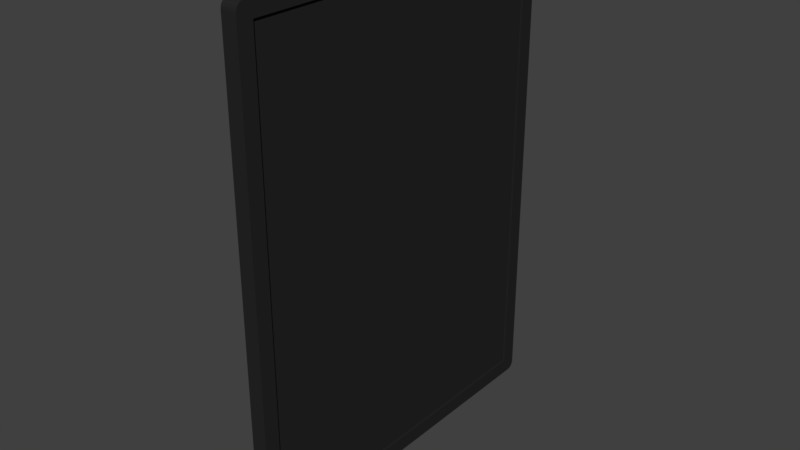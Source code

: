 # Source: display_43.blend  (saved by Blender 2.79.0; exported with 4.5.12 LTS)
import bpy
from mathutils import Matrix  # noqa: F401  (used for matrix-valued properties, if any)

bpy.ops.wm.read_factory_settings(use_empty=True)
scene = bpy.context.scene
scene.name = 'Scene'

# ---- collections
col_collection_1 = bpy.data.collections.new('Collection 1'); scene.collection.children.link(col_collection_1)

# ---- materials (node trees are filled in below, after node groups)
mat_body1 = bpy.data.materials.new('Body1')
mat_body1.alpha_threshold = 0.0
mat_body1.use_transparent_shadow = False
mat_body1.diffuse_color = (0.02038, 0.02038, 0.02038, 1.0)
mat_body1.specular_color = (0.0, 0.0, 0.0)
mat_body1.roughness = 0.5

# ---- material node trees

# ---- world
world_world = bpy.data.worlds.new('World'); scene.world = world_world
world_world.color = (0.05088, 0.05088, 0.05088)
world_world.use_sun_shadow = False
world_world.sun_shadow_jitter_overblur = 0.0
world_world.cycles.sampling_method = 'MANUAL'

# ---- meshes
me_body168 = bpy.data.meshes.new('Body168')
me_body168.from_pydata([(2.0, 22.8, -29.34), (2.0, 22.75, -29.65), (5.063e-15, 22.8, -29.34), (5.063e-15, 22.8, -29.34), (2.0, 22.75, -29.65), (5.052e-15, 22.75, -29.65), (5.052e-15, 22.75, -29.65), (2.0, 22.75, -29.65), (2.0, 22.61, -29.93), (5.052e-15, 22.75, -29.65), (2.0, 22.61, -29.93), (5.021e-15, 22.61, -29.93), (5.021e-15, 22.61, -29.93), (2.0, 22.61, -29.93), (2.0, 22.39, -30.15), (5.021e-15, 22.61, -29.93), (2.0, 22.39, -30.15), (4.972e-15, 22.39, -30.15), (4.972e-15, 22.39, -30.15), (2.0, 22.39, -30.15), (2.0, 22.11, -30.3), (4.972e-15, 22.39, -30.15), (2.0, 22.11, -30.3), (4.91e-15, 22.11, -30.3), (4.91e-15, 22.11, -30.3), (2.0, 22.11, -30.3), (2.0, 21.8, -30.34), (4.91e-15, 22.11, -30.3), (2.0, 21.8, -30.34), (4.841e-15, 21.8, -30.34), (5.063e-15, 22.8, -29.34), (5.063e-15, 22.8, 31.96), (2.0, 22.8, -29.34), (2.0, 22.8, -29.34), (5.063e-15, 22.8, 31.96), (2.0, 22.8, 31.96), (5.052e-15, 22.75, -29.65), (5.021e-15, 22.61, -29.93), (5.063e-15, 22.8, -29.34), (5.063e-15, 22.8, -29.34), (5.021e-15, 22.61, -29.93), (4.972e-15, 22.39, -30.15), (5.063e-15, 22.8, -29.34), (4.972e-15, 22.39, -30.15), (4.91e-15, 22.11, -30.3), (4.91e-15, 22.11, -30.3), (4.841e-15, 21.8, -30.34), (5.063e-15, 22.8, -29.34), (5.063e-15, 22.8, -29.34), (4.841e-15, 21.8, -30.34), (4.841e-15, 21.8, 32.96), (5.063e-15, 22.8, -29.34), (4.841e-15, 21.8, 32.96), (5.063e-15, 22.8, 31.96), (5.063e-15, 22.8, 31.96), (4.841e-15, 21.8, 32.96), (4.91e-15, 22.11, 32.91), (5.063e-15, 22.8, 31.96), (4.91e-15, 22.11, 32.91), (4.972e-15, 22.39, 32.76), (4.841e-15, 21.8, 32.96), (4.841e-15, 21.8, -30.34), (-5.262e-15, -23.7, 32.96), (-5.262e-15, -23.7, 32.96), (4.841e-15, 21.8, -30.34), (-5.262e-15, -23.7, -30.34), (-5.262e-15, -23.7, 32.96), (-5.262e-15, -23.7, -30.34), (-5.484e-15, -24.7, 31.96), (-5.484e-15, -24.7, 31.96), (-5.262e-15, -23.7, -30.34), (-5.484e-15, -24.7, -29.34), (-5.484e-15, -24.7, -29.34), (-5.262e-15, -23.7, -30.34), (-5.331e-15, -24.01, -30.3), (-5.484e-15, -24.7, -29.34), (-5.331e-15, -24.01, -30.3), (-5.393e-15, -24.29, -30.15), (-5.393e-15, -24.29, -30.15), (-5.442e-15, -24.51, -29.93), (-5.484e-15, -24.7, -29.34), (-5.484e-15, -24.7, -29.34), (-5.442e-15, -24.51, -29.93), (-5.473e-15, -24.65, -29.65), (-5.473e-15, -24.65, 32.26), (-5.442e-15, -24.51, 32.54), (-5.484e-15, -24.7, 31.96), (-5.484e-15, -24.7, 31.96), (-5.442e-15, -24.51, 32.54), (-5.393e-15, -24.29, 32.76), (-5.484e-15, -24.7, 31.96), (-5.393e-15, -24.29, 32.76), (-5.331e-15, -24.01, 32.91), (-5.331e-15, -24.01, 32.91), (-5.262e-15, -23.7, 32.96), (-5.484e-15, -24.7, 31.96), (4.972e-15, 22.39, 32.76), (5.021e-15, 22.61, 32.54), (5.063e-15, 22.8, 31.96), (5.063e-15, 22.8, 31.96), (5.021e-15, 22.61, 32.54), (5.052e-15, 22.75, 32.26), (2.0, -23.7, -30.34), (2.0, -24.01, -30.3), (-5.262e-15, -23.7, -30.34), (-5.262e-15, -23.7, -30.34), (2.0, -24.01, -30.3), (-5.331e-15, -24.01, -30.3), (-5.331e-15, -24.01, -30.3), (2.0, -24.01, -30.3), (2.0, -24.29, -30.15), (-5.331e-15, -24.01, -30.3), (2.0, -24.29, -30.15), (-5.393e-15, -24.29, -30.15), (-5.393e-15, -24.29, -30.15), (2.0, -24.29, -30.15), (2.0, -24.51, -29.93), (-5.393e-15, -24.29, -30.15), (2.0, -24.51, -29.93), (-5.442e-15, -24.51, -29.93), (-5.442e-15, -24.51, -29.93), (2.0, -24.51, -29.93), (2.0, -24.65, -29.65), (-5.442e-15, -24.51, -29.93), (2.0, -24.65, -29.65), (-5.473e-15, -24.65, -29.65), (-5.473e-15, -24.65, -29.65), (2.0, -24.65, -29.65), (2.0, -24.7, -29.34), (-5.473e-15, -24.65, -29.65), (2.0, -24.7, -29.34), (-5.484e-15, -24.7, -29.34), (2.0, -24.7, -29.34), (2.0, -24.7, 31.96), (-5.484e-15, -24.7, -29.34), (-5.484e-15, -24.7, -29.34), (2.0, -24.7, 31.96), (-5.484e-15, -24.7, 31.96), (2.0, -24.7, 31.96), (2.0, -24.65, 32.26), (-5.484e-15, -24.7, 31.96), (-5.484e-15, -24.7, 31.96), (2.0, -24.65, 32.26), (-5.473e-15, -24.65, 32.26), (-5.473e-15, -24.65, 32.26), (2.0, -24.65, 32.26), (2.0, -24.51, 32.54), (-5.473e-15, -24.65, 32.26), (2.0, -24.51, 32.54), (-5.442e-15, -24.51, 32.54), (-5.442e-15, -24.51, 32.54), (2.0, -24.51, 32.54), (2.0, -24.29, 32.76), (-5.442e-15, -24.51, 32.54), (2.0, -24.29, 32.76), (-5.393e-15, -24.29, 32.76), (-5.393e-15, -24.29, 32.76), (2.0, -24.29, 32.76), (2.0, -24.01, 32.91), (-5.393e-15, -24.29, 32.76), (2.0, -24.01, 32.91), (-5.331e-15, -24.01, 32.91), (-5.331e-15, -24.01, 32.91), (2.0, -24.01, 32.91), (2.0, -23.7, 32.96), (-5.331e-15, -24.01, 32.91), (2.0, -23.7, 32.96), (-5.262e-15, -23.7, 32.96), (2.0, 21.8, 32.96), (2.0, 22.11, 32.91), (4.841e-15, 21.8, 32.96), (4.841e-15, 21.8, 32.96), (2.0, 22.11, 32.91), (4.91e-15, 22.11, 32.91), (4.91e-15, 22.11, 32.91), (2.0, 22.11, 32.91), (2.0, 22.39, 32.76), (4.91e-15, 22.11, 32.91), (2.0, 22.39, 32.76), (4.972e-15, 22.39, 32.76), (4.972e-15, 22.39, 32.76), (2.0, 22.39, 32.76), (2.0, 22.61, 32.54), (4.972e-15, 22.39, 32.76), (2.0, 22.61, 32.54), (5.021e-15, 22.61, 32.54), (5.021e-15, 22.61, 32.54), (2.0, 22.61, 32.54), (2.0, 22.75, 32.26), (5.021e-15, 22.61, 32.54), (2.0, 22.75, 32.26), (5.052e-15, 22.75, 32.26), (5.052e-15, 22.75, 32.26), (2.0, 22.75, 32.26), (2.0, 22.8, 31.96), (5.052e-15, 22.75, 32.26), (2.0, 22.8, 31.96), (5.063e-15, 22.8, 31.96), (2.0, 20.8, 30.96), (2.0, -22.7, 30.96), (1.7, 20.8, 30.96), (1.7, 20.8, 30.96), (2.0, -22.7, 30.96), (1.7, -22.7, 30.96), (2.0, -22.7, 30.96), (2.0, -22.7, -28.34), (1.7, -22.7, 30.96), (1.7, -22.7, 30.96), (2.0, -22.7, -28.34), (1.7, -22.7, -28.34), (2.0, -22.7, -28.34), (2.0, 20.8, -28.34), (1.7, -22.7, -28.34), (1.7, -22.7, -28.34), (2.0, 20.8, -28.34), (1.7, 20.8, -28.34), (2.0, 20.8, -28.34), (2.0, 20.8, 30.96), (1.7, 20.8, -28.34), (1.7, 20.8, -28.34), (2.0, 20.8, 30.96), (1.7, 20.8, 30.96), (1.7, 20.8, 30.96), (1.7, -22.7, 30.96), (1.7, 20.8, -28.34), (1.7, 20.8, -28.34), (1.7, -22.7, 30.96), (1.7, -22.7, -28.34), (2.0, 21.8, -30.34), (2.0, -23.7, -30.34), (4.841e-15, 21.8, -30.34), (4.841e-15, 21.8, -30.34), (2.0, -23.7, -30.34), (-5.262e-15, -23.7, -30.34), (2.0, -23.7, 32.96), (2.0, 21.8, 32.96), (-5.262e-15, -23.7, 32.96), (-5.262e-15, -23.7, 32.96), (2.0, 21.8, 32.96), (4.841e-15, 21.8, 32.96), (2.0, 22.11, -30.3), (2.0, 22.8, -29.34), (2.0, 21.8, -30.34), (2.0, 21.8, -30.34), (2.0, 22.8, -29.34), (2.0, 20.8, -28.34), (2.0, 21.8, -30.34), (2.0, 20.8, -28.34), (2.0, -22.7, -28.34), (2.0, 22.11, -30.3), (2.0, 22.39, -30.15), (2.0, 22.8, -29.34), (2.0, 22.8, -29.34), (2.0, 22.39, -30.15), (2.0, 22.61, -29.93), (2.0, 22.8, -29.34), (2.0, 22.61, -29.93), (2.0, 22.75, -29.65), (2.0, 20.8, -28.34), (2.0, 22.8, -29.34), (2.0, 20.8, 30.96), (2.0, 20.8, 30.96), (2.0, 22.8, -29.34), (2.0, 22.8, 31.96), (2.0, 20.8, 30.96), (2.0, 22.8, 31.96), (2.0, 21.8, 32.96), (2.0, 21.8, 32.96), (2.0, 22.8, 31.96), (2.0, 22.11, 32.91), (2.0, 22.11, 32.91), (2.0, 22.8, 31.96), (2.0, 22.39, 32.76), (2.0, 22.39, 32.76), (2.0, 22.8, 31.96), (2.0, 22.61, 32.54), (2.0, 22.61, 32.54), (2.0, 22.8, 31.96), (2.0, 22.75, 32.26), (2.0, 21.8, 32.96), (2.0, -23.7, 32.96), (2.0, 20.8, 30.96), (2.0, 20.8, 30.96), (2.0, -23.7, 32.96), (2.0, -22.7, 30.96), (2.0, -22.7, 30.96), (2.0, -23.7, 32.96), (2.0, -24.7, 31.96), (2.0, -22.7, 30.96), (2.0, -24.7, 31.96), (2.0, -24.7, -29.34), (2.0, -23.7, 32.96), (2.0, -24.01, 32.91), (2.0, -24.7, 31.96), (2.0, -24.7, 31.96), (2.0, -24.01, 32.91), (2.0, -24.29, 32.76), (2.0, -24.7, 31.96), (2.0, -24.29, 32.76), (2.0, -24.51, 32.54), (2.0, -24.51, 32.54), (2.0, -24.65, 32.26), (2.0, -24.7, 31.96), (2.0, -24.65, -29.65), (2.0, -24.51, -29.93), (2.0, -24.7, -29.34), (2.0, -24.7, -29.34), (2.0, -24.51, -29.93), (2.0, -24.29, -30.15), (2.0, -24.7, -29.34), (2.0, -24.29, -30.15), (2.0, -24.01, -30.3), (2.0, -24.01, -30.3), (2.0, -23.7, -30.34), (2.0, -24.7, -29.34), (2.0, -24.7, -29.34), (2.0, -23.7, -30.34), (2.0, -22.7, -28.34), (2.0, -24.7, -29.34), (2.0, -22.7, -28.34), (2.0, -22.7, 30.96), (2.0, -23.7, -30.34), (2.0, 21.8, -30.34), (2.0, -22.7, -28.34)], [], [(0, 1, 2), (3, 4, 5), (6, 7, 8), (9, 10, 11), (12, 13, 14), (15, 16, 17), (18, 19, 20), (21, 22, 23), (24, 25, 26), (27, 28, 29), (30, 31, 32), (33, 34, 35), (36, 37, 38), (39, 40, 41), (42, 43, 44), (45, 46, 47), (48, 49, 50), (51, 52, 53), (54, 55, 56), (57, 58, 59), (60, 61, 62), (63, 64, 65), (66, 67, 68), (69, 70, 71), (72, 73, 74), (75, 76, 77), (78, 79, 80), (81, 82, 83), (84, 85, 86), (87, 88, 89), (90, 91, 92), (93, 94, 95), (96, 97, 98), (99, 100, 101), (102, 103, 104), (105, 106, 107), (108, 109, 110), (111, 112, 113), (114, 115, 116), (117, 118, 119), (120, 121, 122), (123, 124, 125), (126, 127, 128), (129, 130, 131), (132, 133, 134), (135, 136, 137), (138, 139, 140), (141, 142, 143), (144, 145, 146), (147, 148, 149), (150, 151, 152), (153, 154, 155), (156, 157, 158), (159, 160, 161), (162, 163, 164), (165, 166, 167), (168, 169, 170), (171, 172, 173), (174, 175, 176), (177, 178, 179), (180, 181, 182), (183, 184, 185), (186, 187, 188), (189, 190, 191), (192, 193, 194), (195, 196, 197), (198, 199, 200), (201, 202, 203), (204, 205, 206), (207, 208, 209), (210, 211, 212), (213, 214, 215), (216, 217, 218), (219, 220, 221), (222, 223, 224), (225, 226, 227), (228, 229, 230), (231, 232, 233), (234, 235, 236), (237, 238, 239), (240, 241, 242), (243, 244, 245), (246, 247, 248), (249, 250, 251), (252, 253, 254), (255, 256, 257), (258, 259, 260), (261, 262, 263), (264, 265, 266), (267, 268, 269), (270, 271, 272), (273, 274, 275), (276, 277, 278), (279, 280, 281), (282, 283, 284), (285, 286, 287), (288, 289, 290), (291, 292, 293), (294, 295, 296), (297, 298, 299), (300, 301, 302), (303, 304, 305), (306, 307, 308), (309, 310, 311), (312, 313, 314), (315, 316, 317), (318, 319, 320), (321, 322, 323)])
me_body168.polygons.foreach_set('use_smooth', [1, 1, 1, 1, 1, 1, 1, 1, 1, 1, 0, 0, 0, 0, 0, 0, 0, 0, 0, 0, 0, 0, 0, 0, 0, 0, 0, 0, 0, 0, 0, 0, 0, 0, 1, 1, 1, 1, 1, 1, 1, 1, 1, 1, 0, 0, 1, 1, 1, 1, 1, 1, 1, 1, 1, 1, 1, 1, 1, 1, 1, 1, 1, 1, 1, 1, 0, 0, 0, 0, 0, 0, 0, 0, 0, 0, 0, 0, 0, 0, 0, 0, 0, 0, 0, 0, 0, 0, 0, 0, 0, 0, 0, 0, 0, 0, 0, 0, 0, 0, 0, 0, 0, 0, 0, 0, 0, 0])
me_body168.materials.append(mat_body1)
me_body168.use_remesh_preserve_volume = False
me_body168.use_remesh_preserve_attributes = False
me_body168.use_mirror_vertex_groups = False
me_body168.update()

# ---- objects
ob_monitor_4_3_v1 = bpy.data.objects.new('monitor 4:3 v1', None)
ob_monitor_4_3_v1_001 = bpy.data.objects.new('monitor 4:3 v1.001', None)
ob_body1 = bpy.data.objects.new('Body1', me_body168)

# ---- transforms, parenting, visibility, modifiers, constraints
ob_monitor_4_3_v1.location = (0.0, 0.0, 0.0)
ob_monitor_4_3_v1.empty_image_offset = (0.0, 0.0)
ob_monitor_4_3_v1.lineart.crease_threshold = 0.0
ob_monitor_4_3_v1_001.parent = ob_monitor_4_3_v1
ob_monitor_4_3_v1_001.location = (0.0, 0.0, 0.0)
ob_monitor_4_3_v1_001.empty_image_offset = (0.0, 0.0)
ob_monitor_4_3_v1_001.lineart.crease_threshold = 0.0
ob_body1.parent = ob_monitor_4_3_v1_001
ob_body1.location = (0.0, 0.0, 0.0)
ob_body1.lineart.crease_threshold = 0.0

# ---- collection membership
col_collection_1.objects.link(ob_monitor_4_3_v1)
col_collection_1.objects.link(ob_monitor_4_3_v1_001)
col_collection_1.objects.link(ob_body1)

# ---- scene / render settings (as saved in the file)
scene.frame_start = 1; scene.frame_end = 250; scene.frame_set(1)
scene.render.engine = 'BLENDER_EEVEE_NEXT'
scene.render.resolution_percentage = 50
scene.render.dither_intensity = 0.0
scene.cycles.use_denoising = False
scene.cycles.samples = 128
scene.cycles.sampling_pattern = 'TABULATED_SOBOL'
scene.cycles.use_adaptive_sampling = False
scene.cycles.use_light_tree = False
scene.cycles.blur_glossy = 0.0
scene.cycles.sample_clamp_indirect = 0.0
scene.view_settings.view_transform = 'Standard'
bpy.context.view_layer.update()

# ---- added for rendering (the .blend has no active camera and no usable light): camera, sun
cam_auto = bpy.data.cameras.new('AutoCamera')
cam_auto.lens = 50.0
cam_auto.sensor_width = 36.0
cam_auto.clip_end = 1285.46
ob_auto_camera = bpy.data.objects.new('AutoCamera', cam_auto)
scene.collection.objects.link(ob_auto_camera)
ob_auto_camera.location = (74.2457, -88.8428, 59.9019)
ob_auto_camera.rotation_euler = (1.09748, -7.21219e-08, 0.694738)
scene.camera = ob_auto_camera
light_auto_sun = bpy.data.lights.new('AutoSun', 'SUN')
light_auto_sun.energy = 3.0
light_auto_sun.angle = 0.0523599
ob_auto_sun = bpy.data.objects.new('AutoSun', light_auto_sun)
scene.collection.objects.link(ob_auto_sun)
ob_auto_sun.rotation_euler = (0.872665, 0.174533, 0.523599)
bpy.context.view_layer.update()
